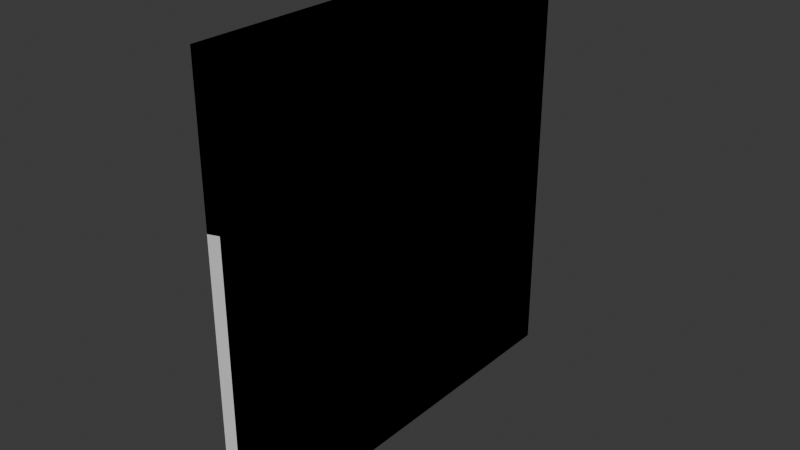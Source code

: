 # Source: TesteBreakableWall.blend  (saved by Blender 5.1.30; exported with 4.5.12 LTS)
import bpy
from mathutils import Matrix  # noqa: F401  (used for matrix-valued properties, if any)

bpy.ops.wm.read_factory_settings(use_empty=True)
scene = bpy.context.scene
scene.name = 'Scene'

# ---- collections
col_testecollection = bpy.data.collections.new('testeCollection'); scene.collection.children.link(col_testecollection)
col_testebreakablewall = bpy.data.collections.new('TesteBreakableWall'); scene.collection.children.link(col_testebreakablewall)
col_testebreakablewallpieces = bpy.data.collections.new('TesteBreakableWallpieces'); scene.collection.children.link(col_testebreakablewallpieces)

# ---- materials (node trees are filled in below, after node groups)
mat_material = bpy.data.materials.new('Material')
mat_material.alpha_threshold = 0.0
mat_material.use_backface_culling_lightprobe_volume = False
mat_material.roughness = 0.5
mat_material.line_color = (0.0, 0.0, 0.0, 1.0)

# ---- material node trees
mat_material.use_nodes = True; mat_material.node_tree.nodes.clear()
_N = mat_material.node_tree.nodes; _L = mat_material.node_tree.links
n0 = _N.new('ShaderNodeOutputMaterial'); n0.name = 'Material Output'; n0.location = (200, 100)
n1 = _N.new('ShaderNodeBsdfPrincipled'); n1.name = 'Principled BSDF'; n1.location = (-200, 100)
_L.new(n1.outputs[0], n0.inputs[0])
n0.is_active_output = True

# ---- world
world_world = bpy.data.worlds.new('World'); scene.world = world_world
world_world.use_nodes = True; world_world.node_tree.nodes.clear()
_N = world_world.node_tree.nodes; _L = world_world.node_tree.links
n0 = _N.new('ShaderNodeOutputWorld'); n0.name = 'World Output'; n0.location = (200, 100)
n1 = _N.new('ShaderNodeBackground'); n1.name = 'Background'; n1.location = (-200, 100)
n1.inputs[0].default_value = (0.05088, 0.05088, 0.05088, 1.0)
_L.new(n1.outputs[0], n0.inputs[0])
n0.is_active_output = True
world_world.color = (0.05088, 0.05088, 0.05088)
world_world.sun_shadow_jitter_overblur = 0.0

# ---- meshes
me_testebreakablewallpieces_cell_006 = bpy.data.meshes.new('TesteBreakableWallpieces_cell.006')
me_testebreakablewallpieces_cell_006.from_pydata([(-0.08294, 0.8612, 0.3042), (0.08294, 1.361, 0.3042), (0.08294, -0.3844, -0.5873), (-0.08294, -0.3471, -0.3133), (0.08294, -0.3859, -0.478), (-0.08294, -0.3535, 0.1616), (-0.08294, -0.3552, 0.3042), (0.08294, -0.3956, 0.3042), (-0.08294, 0.8612, 0.3042), (0.08294, 1.361, 0.3042), (-0.08294, -0.3471, -0.3133), (0.08294, -0.3844, -0.5873), (0.08294, -0.3859, -0.478), (-0.08294, -0.3535, 0.1616), (-0.08294, -0.3552, 0.3042), (0.08294, -0.3956, 0.3042)], [], [(12, 13, 10, 11), (14, 13, 12, 15), (7, 9, 8, 6), (8, 3, 5, 6), (4, 2, 9, 7), (10, 0, 1, 11)])
_k = set([(0, 1), (0, 10), (1, 11), (2, 4), (2, 9), (3, 5), (3, 8), (4, 7), (5, 6), (6, 7), (8, 9), (10, 13), (11, 12), (12, 15), (13, 14), (14, 15)])
me_testebreakablewallpieces_cell_006.attributes.new('sharp_edge', 'BOOLEAN', 'EDGE').data.foreach_set('value', [ (min(e.vertices), max(e.vertices)) in _k for e in me_testebreakablewallpieces_cell_006.edges])
_uv = me_testebreakablewallpieces_cell_006.uv_layers.new(name='UVMap')
_uv.uv.foreach_set('vector', [0.1868, 0.0, 0.8121, 0.0, 0.8113, 0.8113, 0.1867, 0.1867, 0.9514, 0.8121, 0.8121, 0.8121, 0.1868, 0.1868, 0.9512, 0.1867, 0.625, 0.6141, 0.625, 0.5263, 0.875, 0.5512, 0.875, 0.612, 0.625, 0.1988, 0.5949, 0.1384, 0.6181, 0.138, 0.625, 0.138, 0.5869, 0.6136, 0.5816, 0.6135, 0.625, 0.5263, 0.625, 0.6141, 1.0, 0.8113, 0.811, 0.7251, 0.1888, 0.1038, 1.0, 0.1867])
me_testebreakablewallpieces_cell_006.materials.append(mat_material)
me_testebreakablewallpieces_cell_006.update()
me_testebreakablewallpieces_cell_007 = bpy.data.meshes.new('TesteBreakableWallpieces_cell.007')
me_testebreakablewallpieces_cell_007.from_pydata([(0.08294, 1.734, -1.151), (-0.08294, 1.734, -1.151), (-0.08294, -0.5809, 1.363), (-0.08294, -0.1416, 1.322), (0.08294, 1.337, 1.189), (0.08294, -0.569, 1.365), (0.08294, 1.734, 1.153), (-0.08294, 1.734, 1.149), (0.08294, -1.238, -0.6081), (-0.08294, -1.207, -0.482), (-0.08294, -1.097, -1.097), (0.08294, -1.213, -0.7497), (-0.08294, -1.087, -1.151), (0.08294, -1.14, -1.151), (-0.08294, -0.5809, 1.363), (-0.08294, -0.1416, 1.322), (0.08294, 1.337, 1.189), (0.08294, -0.569, 1.365), (-0.08294, 1.734, 1.149), (0.08294, 1.734, 1.153), (0.08294, -1.238, -0.6081), (-0.08294, -1.207, -0.482), (-0.08294, -1.097, -1.097), (0.08294, -1.213, -0.7497), (-0.08294, -1.087, -1.151), (0.08294, -1.14, -1.151)], [], [(15, 14, 17, 16), (15, 16, 19, 18), (21, 22, 23, 20), (25, 23, 22, 24), (3, 7, 1, 12, 10, 9, 2), (12, 1, 0, 13), (5, 8, 11, 13, 0, 6, 4), (0, 1, 7, 6), (20, 17, 14, 21)])
_k = set([(2, 3), (2, 9), (3, 7), (4, 5), (4, 6), (5, 8), (6, 7), (8, 11), (9, 10), (10, 12), (11, 13), (12, 13), (14, 15), (14, 21), (15, 18), (16, 17), (16, 19), (17, 20), (18, 19), (20, 23), (21, 22), (22, 24), (23, 25), (24, 25)])
me_testebreakablewallpieces_cell_007.attributes.new('sharp_edge', 'BOOLEAN', 'EDGE').data.foreach_set('value', [ (min(e.vertices), max(e.vertices)) in _k for e in me_testebreakablewallpieces_cell_007.edges])
_uv = me_testebreakablewallpieces_cell_007.uv_layers.new(name='UVMap')
_uv.uv.foreach_set('vector', [0.8129, 0.0, 1.0, 0.1869, 1.0, 0.811, 0.1884, 0.0, 1.0, 0.1871, 1.0, 0.8116, 0.8326, 0.8117, 0.2085, 0.1874, 0.1893, 0.1893, 1.0, 0.1891, 1.0, 0.8132, 0.8133, 0.8133, 0.8111, 0.09039, 0.8132, 0.8132, 0.1891, 0.1891, 0.1888, 0.0907, 0.4954, 0.1562, 0.487, 0.25, 0.375, 0.25, 0.375, 0.109, 0.3777, 0.1085, 0.4076, 0.103, 0.4974, 0.1343, 0.125, 0.641, 0.125, 0.5, 0.375, 0.5, 0.375, 0.6437, 0.4975, 0.6151, 0.4014, 0.6486, 0.3946, 0.6473, 0.375, 0.6437, 0.375, 0.5, 0.4872, 0.5, 0.4889, 0.5198, 0.375, 0.5, 0.375, 0.25, 0.487, 0.25, 0.4872, 0.5, 0.8133, 0.0, 0.811, 0.811, 0.1869, 0.1869, 0.1893, 0.0])
me_testebreakablewallpieces_cell_007.materials.append(mat_material)
me_testebreakablewallpieces_cell_007.update()
me_testebreakablewallpieces_cell_001 = bpy.data.meshes.new('TesteBreakableWallpieces_cell.001')
me_testebreakablewallpieces_cell_001.from_pydata([(0.08294, -1.216, -0.2451), (-0.08294, -1.216, -0.2451), (-0.08294, 0.8616, 0.3179), (-0.08294, 0.8429, 0.4227), (0.08294, 0.8919, -0.154), (0.08294, 0.8116, 0.2968), (-0.08294, 0.9617, -0.2451), (0.08294, 0.9081, -0.2451), (-0.08294, -1.216, -0.02645), (0.08294, -0.8659, -0.06891), (0.08294, -1.216, -0.1453), (-0.08294, 0.453, 0.3377), (-0.08294, 0.8616, 0.3179), (-0.08294, 0.8429, 0.4227), (0.08294, 0.8919, -0.154), (0.08294, 0.8116, 0.2968), (-0.08294, 0.9617, -0.2451), (0.08294, 0.9081, -0.2451), (0.08294, -0.8659, -0.06891), (0.08294, -1.216, -0.1453), (-0.08294, -1.216, -0.02645), (-0.08294, 0.453, 0.3377)], [], [(12, 13, 15, 14), (12, 14, 17, 16), (18, 21, 20, 19), (21, 18, 15, 13), (8, 1, 0, 10), (3, 2, 6, 1, 8, 11), (0, 1, 6, 7), (10, 0, 7, 4, 5, 9)])
_k = set([(2, 3), (2, 6), (3, 11), (4, 5), (4, 7), (5, 9), (6, 7), (8, 10), (8, 11), (9, 10), (12, 13), (12, 16), (13, 21), (14, 15), (14, 17), (15, 18), (16, 17), (18, 19), (19, 20), (20, 21)])
me_testebreakablewallpieces_cell_001.attributes.new('sharp_edge', 'BOOLEAN', 'EDGE').data.foreach_set('value', [ (min(e.vertices), max(e.vertices)) in _k for e in me_testebreakablewallpieces_cell_001.edges])
_uv = me_testebreakablewallpieces_cell_001.uv_layers.new(name='UVMap')
_uv.uv.foreach_set('vector', [1.0, 0.811, 0.8111, 0.8111, 0.1874, 0.1874, 1.0, 0.187, 0.811, 0.811, 0.187, 0.187, 0.1871, 0.0665, 0.8114, 0.06659, 1.0, 0.1891, 1.0, 0.8115, 0.2111, 0.02358, 0.8344, 0.02372, 0.8115, 0.8115, 0.1891, 0.1891, 1.0, 0.1874, 1.0, 0.8111, 0.3856, 1.0, 0.375, 1.0, 0.375, 0.75, 0.3799, 0.75, 0.4075, 0.1029, 0.4024, 0.1039, 0.375, 0.1089, 0.375, 0.0, 0.3856, 0.0, 0.4034, 0.08344, 0.375, 0.75, 0.125, 0.75, 0.125, 0.6411, 0.375, 0.6438, 0.3799, 0.75, 0.375, 0.75, 0.375, 0.6438, 0.3794, 0.6446, 0.4014, 0.6486, 0.3836, 0.7325])
me_testebreakablewallpieces_cell_001.materials.append(mat_material)
me_testebreakablewallpieces_cell_001.update()
me_testebreakablewallpieces_cell_002 = bpy.data.meshes.new('TesteBreakableWallpieces_cell.002')
me_testebreakablewallpieces_cell_002.from_pydata([(0.08294, 1.409, 1.718), (-0.08294, 1.409, 1.718), (-0.08294, -0.9315, -0.8453), (0.08294, -1.024, -0.6078), (0.08294, -1.003, -0.6546), (-0.08294, -1.022, -0.6421), (-0.08294, -0.9064, -0.9016), (0.08294, -0.8939, -0.8992), (-0.08294, -0.8242, 1.098), (0.08294, -0.8613, 0.8236), (-0.08294, -0.467, -0.9422), (0.08294, 1.016, -1.076), (0.08294, 1.409, -1.112), (-0.08294, 1.409, -1.115), (-0.08294, 0.3908, 1.718), (0.08294, 0.8895, 1.718), (0.08294, -1.024, -0.6078), (0.08294, -1.003, -0.6546), (-0.08294, -0.9315, -0.8453), (-0.08294, -1.022, -0.6421), (0.08294, -0.8939, -0.8992), (-0.08294, -0.9064, -0.9016), (0.08294, -0.8613, 0.8236), (-0.08294, -0.8242, 1.098), (-0.08294, -0.467, -0.9422), (0.08294, 1.016, -1.076), (0.08294, 1.409, -1.112), (-0.08294, 1.409, -1.115), (-0.08294, 0.3908, 1.718), (0.08294, 0.8895, 1.718)], [], [(17, 16, 19, 18), (20, 17, 18, 21), (24, 25, 20, 21), (26, 25, 24, 27), (23, 19, 16, 22), (29, 0, 1, 28), (2, 5, 8, 28, 1, 13, 10, 6), (3, 4, 7, 11, 12, 0, 29, 9), (13, 1, 0, 12), (14, 23, 22, 15)])
_k = set([(2, 5), (2, 6), (3, 4), (3, 9), (4, 7), (5, 8), (6, 10), (7, 11), (8, 28), (9, 29), (10, 13), (11, 12), (12, 13), (14, 15), (14, 23), (15, 22), (16, 17), (16, 22), (17, 20), (18, 19), (18, 21), (19, 23), (20, 25), (21, 24), (24, 27), (25, 26), (26, 27), (28, 29)])
me_testebreakablewallpieces_cell_002.attributes.new('sharp_edge', 'BOOLEAN', 'EDGE').data.foreach_set('value', [ (min(e.vertices), max(e.vertices)) in _k for e in me_testebreakablewallpieces_cell_002.edges])
_uv = me_testebreakablewallpieces_cell_002.uv_layers.new(name='UVMap')
_uv.uv.foreach_set('vector', [1.0, 0.813, 0.8134, 0.8134, 0.1889, 0.1889, 1.0, 0.187, 0.8122, 0.0, 0.813, 0.813, 0.187, 0.187, 0.1868, 0.0, 0.813, 0.813, 0.1868, 0.1868, 1.0, 0.1878, 1.0, 0.8132, 0.8345, 0.0211, 1.0, 0.1868, 1.0, 0.813, 0.2095, 0.02123, 0.8128, 0.0, 1.0, 0.1889, 1.0, 0.8134, 0.1881, 0.0, 0.625, 0.526, 0.625, 0.5, 0.875, 0.5, 0.875, 0.5509, 0.5002, 0.133, 0.5101, 0.1285, 0.5948, 0.1384, 0.625, 0.1991, 0.625, 0.25, 0.4871, 0.25, 0.4955, 0.1562, 0.4975, 0.1343, 0.5118, 0.6216, 0.5095, 0.6206, 0.4976, 0.6151, 0.489, 0.5196, 0.4872, 0.5, 0.625, 0.5, 0.625, 0.526, 0.5814, 0.6135, 0.4871, 0.25, 0.625, 0.25, 0.625, 0.5, 0.4872, 0.5, 0.8117, 0.08527, 1.0, 0.1872, 1.0, 0.8119, 0.1896, 0.08478])
me_testebreakablewallpieces_cell_002.materials.append(mat_material)
me_testebreakablewallpieces_cell_002.update()
me_testebreakablewallpieces_cell_003 = bpy.data.meshes.new('TesteBreakableWallpieces_cell.003')
me_testebreakablewallpieces_cell_003.from_pydata([(0.08294, -1.841, 1.057), (-0.08294, -1.841, 1.057), (-0.08294, 0.9254, 0.4375), (-0.08294, 0.923, 0.6295), (0.08294, 0.8777, 0.9969), (0.08294, 0.8881, 0.1629), (-0.08294, 0.9171, 1.057), (0.08294, 0.8769, 1.057), (-0.08294, 0.8971, 0.1871), (0.08294, 0.7651, -0.9246), (0.08294, 0.726, -1.268), (-0.08294, 0.7274, -1.302), (-0.08294, -1.841, -0.6413), (-0.08294, -1.397, -0.7555), (0.08294, 0.2357, -1.142), (0.08294, -1.841, -0.6074), (-0.08294, 0.9254, 0.4375), (-0.08294, 0.923, 0.6295), (0.08294, 0.8777, 0.9969), (0.08294, 0.8881, 0.1629), (-0.08294, 0.9171, 1.057), (0.08294, 0.8769, 1.057), (-0.08294, 0.8971, 0.1871), (0.08294, 0.7651, -0.9246), (0.08294, 0.726, -1.268), (-0.08294, 0.7274, -1.302), (-0.08294, -1.841, -0.6413), (-0.08294, -1.397, -0.7555), (0.08294, 0.2357, -1.142), (0.08294, -1.841, -0.6074)], [], [(17, 18, 19, 16), (21, 18, 17, 20), (16, 19, 23, 22), (23, 24, 25, 22), (27, 28, 29, 26), (27, 25, 24, 28), (6, 1, 0, 7), (15, 0, 1, 12), (13, 12, 1, 6, 3, 2, 8, 11), (10, 9, 5, 4, 7, 0, 15, 14)])
_k = set([(2, 3), (2, 8), (3, 6), (4, 5), (4, 7), (5, 9), (6, 7), (8, 11), (9, 10), (10, 14), (11, 13), (12, 13), (12, 15), (14, 15), (16, 17), (16, 22), (17, 20), (18, 19), (18, 21), (19, 23), (20, 21), (22, 25), (23, 24), (24, 28), (25, 27), (26, 27), (26, 29), (28, 29)])
me_testebreakablewallpieces_cell_003.attributes.new('sharp_edge', 'BOOLEAN', 'EDGE').data.foreach_set('value', [ (min(e.vertices), max(e.vertices)) in _k for e in me_testebreakablewallpieces_cell_003.edges])
_uv = me_testebreakablewallpieces_cell_003.uv_layers.new(name='UVMap')
_uv.uv.foreach_set('vector', [1.0, 0.1871, 1.0, 0.8126, 0.1878, 0.0, 0.813, 0.0, 0.9145, 0.8127, 0.8126, 0.8126, 0.1871, 0.1871, 0.9149, 0.1878, 1.0, 0.187, 1.0, 0.8122, 0.1876, 0.0, 0.813, 0.0, 0.1876, 0.1876, 0.1871, 0.0, 0.8106, 0.0, 0.813, 0.813, 1.0, 0.1886, 1.0, 0.8127, 0.2067, 0.01913, 0.8305, 0.01899, 0.1886, 0.1886, 1.0, 0.1894, 1.0, 0.8129, 0.8127, 0.8127, 0.875, 0.6121, 0.875, 0.75, 0.625, 0.75, 0.625, 0.6142, 0.544, 0.75, 0.625, 0.75, 0.625, 1.0, 0.5423, 1.0, 0.5368, 0.02218, 0.5423, 0.0, 0.625, 0.0, 0.625, 0.1379, 0.6042, 0.1381, 0.5949, 0.1383, 0.5827, 0.1369, 0.5102, 0.1284, 0.5118, 0.6217, 0.5285, 0.6197, 0.5815, 0.6136, 0.6221, 0.6141, 0.625, 0.6142, 0.625, 0.75, 0.544, 0.75, 0.518, 0.6462])
me_testebreakablewallpieces_cell_003.materials.append(mat_material)
me_testebreakablewallpieces_cell_003.update()
me_testebreakablewallpieces_cell_004 = bpy.data.meshes.new('TesteBreakableWallpieces_cell.004')
me_testebreakablewallpieces_cell_004.from_pydata([(-0.08294, -1.754, -1.737), (0.08294, -1.754, -1.856), (0.08294, 0.3904, -1.072), (0.08294, 0.2745, -1.414), (-0.08294, 0.3054, -1.288), (-0.08294, 0.8027, 0.1786), (-0.08294, 0.8145, 0.8159), (0.08294, 0.8129, 0.85), (0.08294, -1.754, 1.511), (-0.08294, -1.754, 1.478), (-0.08294, 0.9057, 0.6138), (0.08294, 0.834, 0.8032), (-0.08294, 0.931, 0.5572), (0.08294, 0.9431, 0.5593), (-0.08294, -1.754, -1.737), (0.08294, -1.754, -1.856), (0.08294, 0.3904, -1.072), (0.08294, 0.2745, -1.414), (-0.08294, 0.3054, -1.288), (-0.08294, 0.8027, 0.1786), (0.08294, -1.754, 1.511), (-0.08294, -1.754, 1.478), (0.08294, 0.8129, 0.85), (-0.08294, 0.8145, 0.8159), (-0.08294, 0.9057, 0.6138), (0.08294, 0.834, 0.8032), (-0.08294, 0.931, 0.5572), (0.08294, 0.9431, 0.5593)], [], [(16, 17, 18, 19), (14, 18, 17, 15), (23, 22, 25, 24), (24, 25, 27, 26), (19, 26, 27, 16), (21, 0, 1, 20), (12, 5, 4, 0, 21, 6, 10), (13, 11, 7, 20, 1, 3, 2), (8, 22, 23, 9)])
_k = set([(0, 1), (0, 4), (1, 3), (2, 3), (2, 13), (4, 5), (5, 12), (6, 10), (6, 21), (7, 11), (7, 20), (8, 9), (8, 22), (9, 23), (10, 12), (11, 13), (14, 15), (14, 18), (15, 17), (16, 17), (16, 27), (18, 19), (19, 26), (20, 21), (22, 25), (23, 24), (24, 26), (25, 27)])
me_testebreakablewallpieces_cell_004.attributes.new('sharp_edge', 'BOOLEAN', 'EDGE').data.foreach_set('value', [ (min(e.vertices), max(e.vertices)) in _k for e in me_testebreakablewallpieces_cell_004.edges])
_uv = me_testebreakablewallpieces_cell_004.uv_layers.new(name='UVMap')
_uv.uv.foreach_set('vector', [0.8108, 0.0, 1.0, 0.189, 1.0, 0.8111, 0.1882, 0.0, 0.9763, 0.788, 0.8111, 0.8111, 0.189, 0.189, 0.9765, 0.1651, 0.1867, 0.0, 0.8119, 0.0, 1.0, 0.1877, 1.0, 0.8115, 0.8115, 0.8115, 0.1877, 0.1877, 1.0, 0.1874, 1.0, 0.8114, 1.0, 0.8118, 0.8114, 0.8114, 0.1874, 0.1874, 1.0, 0.1892, 0.5423, 1.0, 0.3857, 1.0, 0.38, 0.75, 0.5439, 0.75, 0.4974, 0.1342, 0.479, 0.1278, 0.4076, 0.1029, 0.3857, 0.0, 0.5423, 0.0, 0.51, 0.1284, 0.5002, 0.1329, 0.4975, 0.6152, 0.5094, 0.6206, 0.5117, 0.6217, 0.5439, 0.75, 0.38, 0.75, 0.4015, 0.6486, 0.4181, 0.6428, 0.9809, 0.8125, 0.1881, 0.0, 0.8133, 0.0, 0.981, 0.1874])
me_testebreakablewallpieces_cell_004.materials.append(mat_material)
me_testebreakablewallpieces_cell_004.update()
me_testebreakablewall = bpy.data.meshes.new('TesteBreakableWall')
me_testebreakablewall.from_pydata([(0.1659, 0.0, 5.136), (0.1659, 0.0, 0.0), (0.1659, -5.001, 5.136), (0.1659, -5.001, 0.0), (0.0, 0.0, 5.136), (0.0, 0.0, 0.0), (0.0, -5.001, 5.136), (0.0, -5.001, 0.0)], [], [(0, 4, 6, 2), (3, 2, 6, 7), (7, 6, 4, 5), (5, 1, 3, 7), (1, 0, 2, 3), (5, 4, 0, 1)])
_uv = me_testebreakablewall.uv_layers.new(name='UVMap')
_uv.uv.foreach_set('vector', [0.625, 0.5, 0.875, 0.5, 0.875, 0.75, 0.625, 0.75, 0.375, 0.75, 0.625, 0.75, 0.625, 1.0, 0.375, 1.0, 0.375, 0.0, 0.625, 0.0, 0.625, 0.25, 0.375, 0.25, 0.125, 0.5, 0.375, 0.5, 0.375, 0.75, 0.125, 0.75, 0.375, 0.5, 0.625, 0.5, 0.625, 0.75, 0.375, 0.75, 0.375, 0.25, 0.625, 0.25, 0.625, 0.5, 0.375, 0.5])
me_testebreakablewall.materials.append(mat_material)
me_testebreakablewall.use_mirror_vertex_groups = False
me_testebreakablewall.update()
me_testebreakablewallpieces = bpy.data.meshes.new('TesteBreakableWallpieces')
me_testebreakablewallpieces.from_pydata([(0.1659, 0.0, 5.136), (0.1659, 0.0, 0.0), (0.1659, -5.001, 5.136), (0.1659, -5.001, 0.0), (0.0, 0.0, 5.136), (0.0, 0.0, 0.0), (0.0, -5.001, 5.136), (0.0, -5.001, 0.0)], [], [(0, 4, 6, 2), (3, 2, 6, 7), (7, 6, 4, 5), (5, 1, 3, 7), (1, 0, 2, 3), (5, 4, 0, 1)])
_uv = me_testebreakablewallpieces.uv_layers.new(name='UVMap')
_uv.uv.foreach_set('vector', [0.625, 0.5, 0.875, 0.5, 0.875, 0.75, 0.625, 0.75, 0.375, 0.75, 0.625, 0.75, 0.625, 1.0, 0.375, 1.0, 0.375, 0.0, 0.625, 0.0, 0.625, 0.25, 0.375, 0.25, 0.125, 0.5, 0.375, 0.5, 0.375, 0.75, 0.125, 0.75, 0.375, 0.5, 0.625, 0.5, 0.625, 0.75, 0.375, 0.75, 0.375, 0.25, 0.625, 0.25, 0.625, 0.5, 0.375, 0.5])
me_testebreakablewallpieces.materials.append(mat_material)
me_testebreakablewallpieces.use_mirror_vertex_groups = False
me_testebreakablewallpieces.update()

# ---- objects
ob_testebrekablewallpieces_rigid = bpy.data.objects.new('TesteBrekableWallpieces-rigid', me_testebreakablewallpieces_cell_006)
ob_testebrekablewallpieces_rigid_001 = bpy.data.objects.new('TesteBrekableWallpieces-rigid.001', me_testebreakablewallpieces_cell_007)
ob_testebrekablewallpieces_rigid_002 = bpy.data.objects.new('TesteBrekableWallpieces-rigid.002', me_testebreakablewallpieces_cell_001)
ob_testebrekablewallpieces_rigid_003 = bpy.data.objects.new('TesteBrekableWallpieces-rigid.003', me_testebreakablewallpieces_cell_002)
ob_testebrekablewallpieces_rigid_004 = bpy.data.objects.new('TesteBrekableWallpieces-rigid.004', me_testebreakablewallpieces_cell_003)
ob_testebrekablewallpieces_rigid_005 = bpy.data.objects.new('TesteBrekableWallpieces-rigid.005', me_testebreakablewallpieces_cell_004)
ob_testebreakablewall = bpy.data.objects.new('TesteBreakableWall', me_testebreakablewall)
ob_testebreakablewallpieces = bpy.data.objects.new('TesteBreakableWallpieces', me_testebreakablewallpieces)

# ---- transforms, parenting, visibility, modifiers, constraints
ob_testebrekablewallpieces_rigid.location = (0.08294, -1.886, 4.831)
ob_testebrekablewallpieces_rigid_001.location = (0.08294, -1.734, 1.151)
ob_testebrekablewallpieces_rigid_002.location = (0.08294, -3.785, 0.2451)
ob_testebrekablewallpieces_rigid_003.location = (0.08294, -1.409, 3.417)
ob_testebrekablewallpieces_rigid_004.location = (0.08294, -3.16, 4.079)
ob_testebrekablewallpieces_rigid_005.location = (0.08294, -3.248, 1.958)
ob_testebreakablewall.location = (0.0, 0.0, 0.0)
ob_testebreakablewall.lock_rotations_4d = False
ob_testebreakablewall.empty_display_type = 'ARROWS'
ob_testebreakablewall.lineart.crease_threshold = 0.0
ob_testebreakablewallpieces.location = (0.0, 0.0, 0.0)
ob_testebreakablewallpieces.lock_rotations_4d = False
ob_testebreakablewallpieces.empty_display_type = 'ARROWS'
ob_testebreakablewallpieces.lineart.crease_threshold = 0.0

# ---- collection membership
col_testecollection.objects.link(ob_testebrekablewallpieces_rigid)
col_testecollection.objects.link(ob_testebrekablewallpieces_rigid_001)
col_testecollection.objects.link(ob_testebrekablewallpieces_rigid_002)
col_testecollection.objects.link(ob_testebrekablewallpieces_rigid_003)
col_testecollection.objects.link(ob_testebrekablewallpieces_rigid_004)
col_testecollection.objects.link(ob_testebrekablewallpieces_rigid_005)
col_testebreakablewall.objects.link(ob_testebreakablewall)
col_testebreakablewallpieces.objects.link(ob_testebreakablewallpieces)

# ---- scene / render settings (as saved in the file)
scene.frame_start = 1; scene.frame_end = 250; scene.frame_set(1)
scene.render.engine = 'BLENDER_EEVEE_NEXT'
scene.render.bake_bias = 0.0
scene.render.bake_samples = 0
scene.cycles.sampling_pattern = 'TABULATED_SOBOL'
scene.eevee.use_volume_custom_range = False
bpy.context.view_layer.update()

# ---- added for rendering (the .blend has no active camera and no usable light): camera, sun
cam_auto = bpy.data.cameras.new('AutoCamera')
cam_auto.lens = 50.0
cam_auto.sensor_width = 36.0
cam_auto.clip_end = 1000.0
ob_auto_camera = bpy.data.objects.new('AutoCamera', cam_auto)
scene.collection.objects.link(ob_auto_camera)
ob_auto_camera.location = (6.71707, -10.4615, 7.8751)
ob_auto_camera.rotation_euler = (1.09748, -7.21219e-08, 0.694738)
scene.camera = ob_auto_camera
light_auto_sun = bpy.data.lights.new('AutoSun', 'SUN')
light_auto_sun.energy = 3.0
light_auto_sun.angle = 0.0523599
ob_auto_sun = bpy.data.objects.new('AutoSun', light_auto_sun)
scene.collection.objects.link(ob_auto_sun)
ob_auto_sun.rotation_euler = (0.872665, 0.174533, 0.523599)
bpy.context.view_layer.update()
